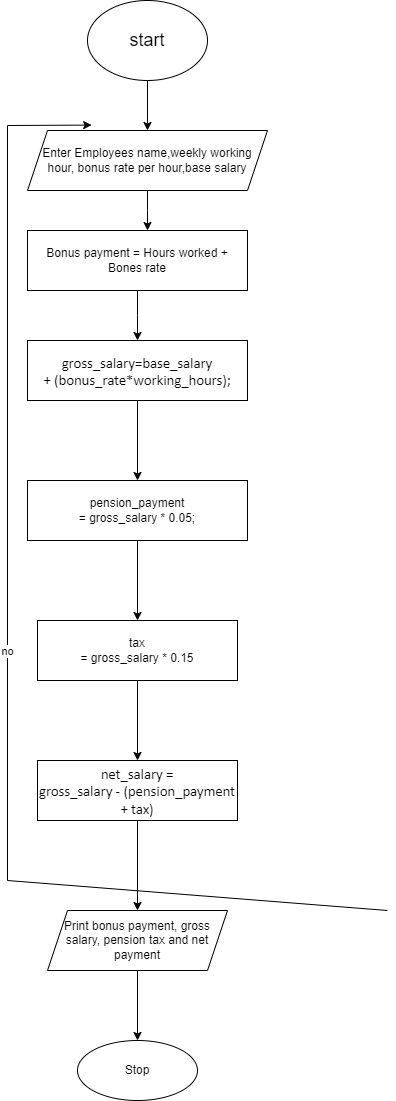

The diagram above was exported from draw.io. Its source (the exported page's mxGraphModel, read from the mxfile embedded in the PNG):
<mxGraphModel dx="1050" dy="596" grid="1" gridSize="10" guides="1" tooltips="1" connect="1" arrows="1" fold="1" page="1" pageScale="1" pageWidth="850" pageHeight="1100" math="0" shadow="0">
  <root>
    <mxCell id="0" />
    <mxCell id="1" parent="0" />
    <mxCell id="eT5ScM0dkPaTSLwXPgku-43" style="edgeStyle=orthogonalEdgeStyle;rounded=0;orthogonalLoop=1;jettySize=auto;html=1;" edge="1" parent="1" source="eT5ScM0dkPaTSLwXPgku-1" target="eT5ScM0dkPaTSLwXPgku-44">
      <mxGeometry relative="1" as="geometry">
        <mxPoint x="400" y="190" as="targetPoint" />
      </mxGeometry>
    </mxCell>
    <mxCell id="eT5ScM0dkPaTSLwXPgku-1" value="&lt;font style=&quot;font-size: 18px;&quot;&gt;start&lt;/font&gt;" style="ellipse;whiteSpace=wrap;html=1;" vertex="1" parent="1">
      <mxGeometry x="340" y="50" width="120" height="80" as="geometry" />
    </mxCell>
    <mxCell id="eT5ScM0dkPaTSLwXPgku-38" value="no" style="endArrow=classic;html=1;rounded=0;entryX=0;entryY=0.25;entryDx=0;entryDy=0;exitX=0;exitY=0.5;exitDx=0;exitDy=0;" edge="1" parent="1" source="eT5ScM0dkPaTSLwXPgku-36">
      <mxGeometry width="50" height="50" relative="1" as="geometry">
        <mxPoint x="640" y="960" as="sourcePoint" />
        <mxPoint x="344.16666666666674" y="174.58333333333337" as="targetPoint" />
        <Array as="points">
          <mxPoint x="260" y="930" />
          <mxPoint x="260" y="175" />
        </Array>
      </mxGeometry>
    </mxCell>
    <mxCell id="eT5ScM0dkPaTSLwXPgku-45" style="edgeStyle=orthogonalEdgeStyle;rounded=0;orthogonalLoop=1;jettySize=auto;html=1;" edge="1" parent="1" source="eT5ScM0dkPaTSLwXPgku-44">
      <mxGeometry relative="1" as="geometry">
        <mxPoint x="400" y="280" as="targetPoint" />
      </mxGeometry>
    </mxCell>
    <mxCell id="eT5ScM0dkPaTSLwXPgku-44" value="Enter Employees name,weekly working hour, bonus rate per hour,base salary" style="shape=parallelogram;perimeter=parallelogramPerimeter;whiteSpace=wrap;html=1;fixedSize=1;" vertex="1" parent="1">
      <mxGeometry x="280" y="180" width="240" height="60" as="geometry" />
    </mxCell>
    <mxCell id="eT5ScM0dkPaTSLwXPgku-48" style="edgeStyle=orthogonalEdgeStyle;rounded=0;orthogonalLoop=1;jettySize=auto;html=1;" edge="1" parent="1" source="eT5ScM0dkPaTSLwXPgku-47">
      <mxGeometry relative="1" as="geometry">
        <mxPoint x="390" y="390" as="targetPoint" />
      </mxGeometry>
    </mxCell>
    <mxCell id="eT5ScM0dkPaTSLwXPgku-47" value="Bonus payment = Hours worked + Bones rate" style="rounded=0;whiteSpace=wrap;html=1;" vertex="1" parent="1">
      <mxGeometry x="280" y="280" width="220" height="60" as="geometry" />
    </mxCell>
    <mxCell id="eT5ScM0dkPaTSLwXPgku-61" value="" style="edgeStyle=orthogonalEdgeStyle;rounded=0;orthogonalLoop=1;jettySize=auto;html=1;" edge="1" parent="1" source="eT5ScM0dkPaTSLwXPgku-49" target="eT5ScM0dkPaTSLwXPgku-60">
      <mxGeometry relative="1" as="geometry" />
    </mxCell>
    <mxCell id="eT5ScM0dkPaTSLwXPgku-49" value="&#10;&#10;&#10;&lt;p style=&quot;margin:0in;font-family:Calibri;font-size:11.0pt&quot;&gt;&amp;nbsp;&lt;/p&gt;&#10;&#10;&lt;p style=&quot;margin:0in;font-family:Calibri;font-size:11.0pt&quot;&gt;gross_salary=base_salary&#10;+ (bonus_rate*working_hours);&lt;/p&gt;&#10;&#10;&#10;&#10;&#10;&#10;" style="rounded=0;whiteSpace=wrap;html=1;" vertex="1" parent="1">
      <mxGeometry x="280" y="390" width="220" height="60" as="geometry" />
    </mxCell>
    <mxCell id="eT5ScM0dkPaTSLwXPgku-64" value="" style="edgeStyle=orthogonalEdgeStyle;rounded=0;orthogonalLoop=1;jettySize=auto;html=1;" edge="1" parent="1" source="eT5ScM0dkPaTSLwXPgku-60" target="eT5ScM0dkPaTSLwXPgku-63">
      <mxGeometry relative="1" as="geometry" />
    </mxCell>
    <mxCell id="eT5ScM0dkPaTSLwXPgku-60" value="pension_payment&lt;br/&gt;= gross_salary * 0.05;" style="rounded=0;whiteSpace=wrap;html=1;" vertex="1" parent="1">
      <mxGeometry x="280" y="530" width="220" height="60" as="geometry" />
    </mxCell>
    <mxCell id="eT5ScM0dkPaTSLwXPgku-66" value="" style="edgeStyle=orthogonalEdgeStyle;rounded=0;orthogonalLoop=1;jettySize=auto;html=1;" edge="1" parent="1" source="eT5ScM0dkPaTSLwXPgku-63" target="eT5ScM0dkPaTSLwXPgku-65">
      <mxGeometry relative="1" as="geometry" />
    </mxCell>
    <mxCell id="eT5ScM0dkPaTSLwXPgku-63" value="tax&lt;br/&gt;= gross_salary * 0.15" style="rounded=0;whiteSpace=wrap;html=1;" vertex="1" parent="1">
      <mxGeometry x="290" y="670" width="200" height="60" as="geometry" />
    </mxCell>
    <mxCell id="eT5ScM0dkPaTSLwXPgku-74" value="" style="edgeStyle=orthogonalEdgeStyle;rounded=0;orthogonalLoop=1;jettySize=auto;html=1;" edge="1" parent="1" source="eT5ScM0dkPaTSLwXPgku-65" target="eT5ScM0dkPaTSLwXPgku-73">
      <mxGeometry relative="1" as="geometry" />
    </mxCell>
    <mxCell id="eT5ScM0dkPaTSLwXPgku-65" value="&#10;&#10;&#10;&lt;p style=&quot;margin:0in;font-family:Calibri;font-size:11.0pt&quot;&gt;&amp;nbsp;&lt;/p&gt;&#10;&#10;&lt;p style=&quot;margin:0in;font-family:Calibri;font-size:11.0pt&quot;&gt;net_salary =&#10;gross_salary - (pension_payment + tax)&lt;/p&gt;&#10;&#10;&#10;&#10;&#10;&#10;" style="rounded=0;whiteSpace=wrap;html=1;" vertex="1" parent="1">
      <mxGeometry x="290" y="810" width="200" height="60" as="geometry" />
    </mxCell>
    <mxCell id="eT5ScM0dkPaTSLwXPgku-72" value="" style="edgeStyle=orthogonalEdgeStyle;rounded=0;orthogonalLoop=1;jettySize=auto;html=1;" edge="1" parent="1">
      <mxGeometry relative="1" as="geometry">
        <mxPoint x="390" y="1020" as="sourcePoint" />
        <mxPoint x="390" y="1090" as="targetPoint" />
      </mxGeometry>
    </mxCell>
    <mxCell id="eT5ScM0dkPaTSLwXPgku-73" value="Print bonus payment, gross salary, pension tax and net payment" style="shape=parallelogram;perimeter=parallelogramPerimeter;whiteSpace=wrap;html=1;fixedSize=1;rounded=0;" vertex="1" parent="1">
      <mxGeometry x="300" y="960" width="180" height="60" as="geometry" />
    </mxCell>
    <mxCell id="eT5ScM0dkPaTSLwXPgku-75" value="Stop" style="ellipse;whiteSpace=wrap;html=1;" vertex="1" parent="1">
      <mxGeometry x="330" y="1090" width="120" height="60" as="geometry" />
    </mxCell>
  </root>
</mxGraphModel>